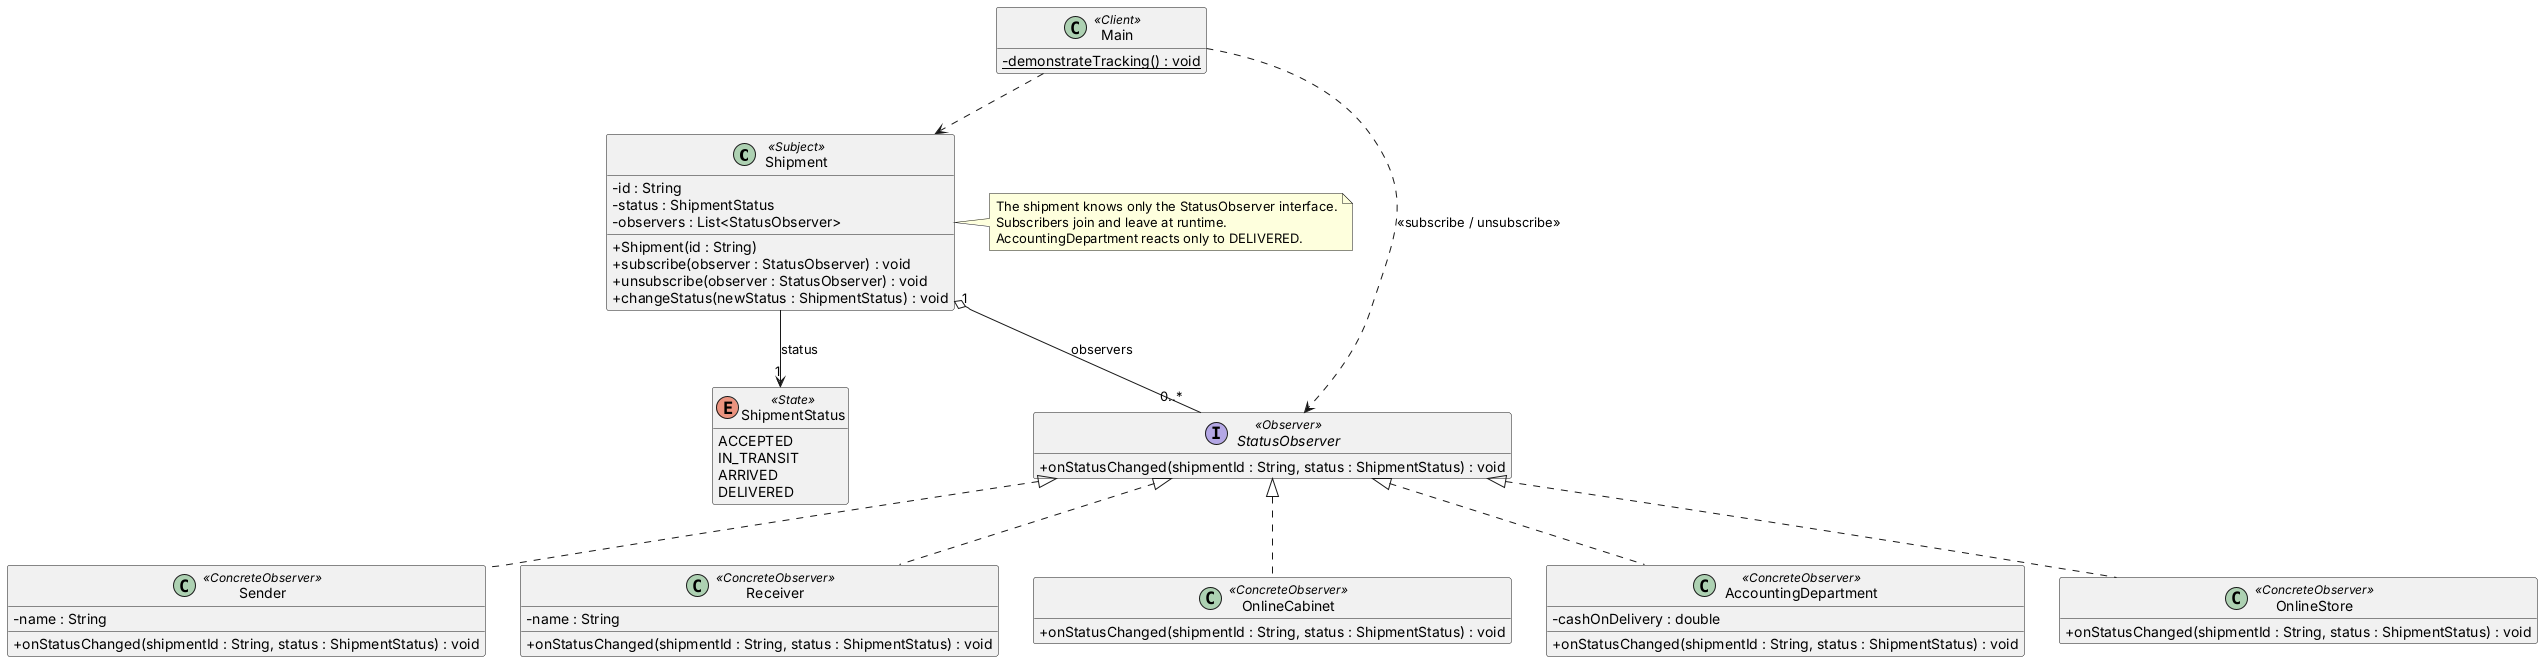

The diagram above was rendered by PlantUML. Its source (embedded in the PNG):
@startuml
skinparam classAttributeIconSize 0
hide empty members

class Shipment <<Subject>> {
  -id : String
  -status : ShipmentStatus
  -observers : List<StatusObserver>
  +Shipment(id : String)
  +subscribe(observer : StatusObserver) : void
  +unsubscribe(observer : StatusObserver) : void
  +changeStatus(newStatus : ShipmentStatus) : void
}

enum ShipmentStatus <<State>> {
  ACCEPTED
  IN_TRANSIT
  ARRIVED
  DELIVERED
}

interface StatusObserver <<Observer>> {
  +onStatusChanged(shipmentId : String, status : ShipmentStatus) : void
}

class Sender <<ConcreteObserver>> {
  -name : String
  +onStatusChanged(shipmentId : String, status : ShipmentStatus) : void
}

class Receiver <<ConcreteObserver>> {
  -name : String
  +onStatusChanged(shipmentId : String, status : ShipmentStatus) : void
}

class OnlineCabinet <<ConcreteObserver>> {
  +onStatusChanged(shipmentId : String, status : ShipmentStatus) : void
}

class AccountingDepartment <<ConcreteObserver>> {
  -cashOnDelivery : double
  +onStatusChanged(shipmentId : String, status : ShipmentStatus) : void
}

class OnlineStore <<ConcreteObserver>> {
  +onStatusChanged(shipmentId : String, status : ShipmentStatus) : void
}

class Main <<Client>> {
  -{static} demonstrateTracking() : void
}

Shipment "1" o-- "0..*" StatusObserver : observers
Shipment --> "1" ShipmentStatus : status
StatusObserver <|.. Sender
StatusObserver <|.. Receiver
StatusObserver <|.. OnlineCabinet
StatusObserver <|.. AccountingDepartment
StatusObserver <|.. OnlineStore
Main ..> Shipment
Main ..> StatusObserver : <<subscribe / unsubscribe>>

note right of Shipment
  The shipment knows only the StatusObserver interface.
  Subscribers join and leave at runtime.
  AccountingDepartment reacts only to DELIVERED.
end note
@enduml